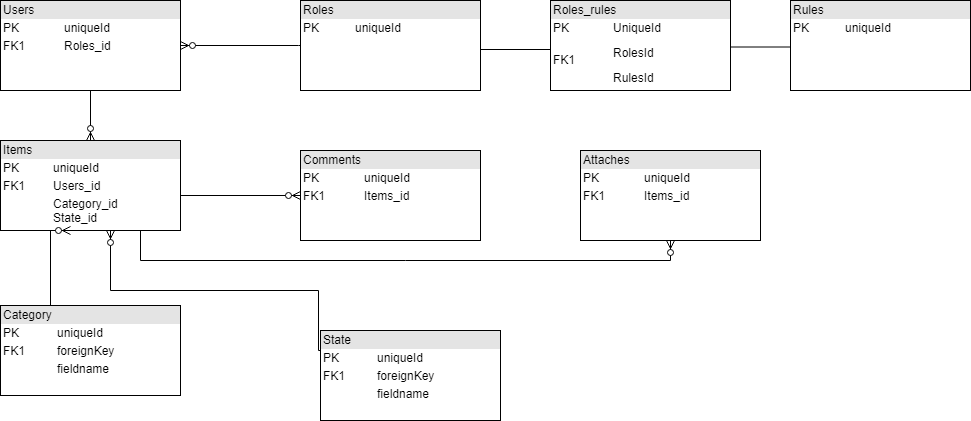

The diagram above was exported from draw.io. Its source (the exported page's mxGraphModel, read from the mxfile embedded in the PNG):
<mxGraphModel dx="1038" dy="539" grid="1" gridSize="10" guides="1" tooltips="1" connect="1" arrows="1" fold="1" page="1" pageScale="1" pageWidth="1100" pageHeight="850" background="#ffffff" math="0" shadow="0">
  <root>
    <mxCell id="0" />
    <mxCell id="1" parent="0" />
    <mxCell id="wbf5b6YF4gjfWfOQtxy4-4" value="&lt;div style=&quot;box-sizing: border-box ; width: 100% ; background: #e4e4e4 ; padding: 2px&quot;&gt;Users&lt;/div&gt;&lt;table style=&quot;width: 100% ; font-size: 1em&quot; cellpadding=&quot;2&quot; cellspacing=&quot;0&quot;&gt;&lt;tbody&gt;&lt;tr&gt;&lt;td&gt;PK&lt;/td&gt;&lt;td&gt;uniqueId&lt;/td&gt;&lt;/tr&gt;&lt;tr&gt;&lt;td&gt;FK1&lt;/td&gt;&lt;td&gt;Roles_id&lt;/td&gt;&lt;/tr&gt;&lt;tr&gt;&lt;td&gt;&lt;/td&gt;&lt;td&gt;&lt;br&gt;&lt;/td&gt;&lt;/tr&gt;&lt;/tbody&gt;&lt;/table&gt;" style="verticalAlign=top;align=left;overflow=fill;html=1;" vertex="1" parent="1">
      <mxGeometry x="70" y="20" width="180" height="90" as="geometry" />
    </mxCell>
    <mxCell id="wbf5b6YF4gjfWfOQtxy4-5" value="&lt;div style=&quot;box-sizing: border-box ; width: 100% ; background: #e4e4e4 ; padding: 2px&quot;&gt;Rules&lt;/div&gt;&lt;table style=&quot;width: 100% ; font-size: 1em&quot; cellpadding=&quot;2&quot; cellspacing=&quot;0&quot;&gt;&lt;tbody&gt;&lt;tr&gt;&lt;td&gt;PK&lt;/td&gt;&lt;td&gt;uniqueId&lt;/td&gt;&lt;/tr&gt;&lt;tr&gt;&lt;td&gt;&lt;br&gt;&lt;/td&gt;&lt;td&gt;&lt;br&gt;&lt;/td&gt;&lt;/tr&gt;&lt;/tbody&gt;&lt;/table&gt;" style="verticalAlign=top;align=left;overflow=fill;html=1;" vertex="1" parent="1">
      <mxGeometry x="860" y="20" width="180" height="90" as="geometry" />
    </mxCell>
    <mxCell id="wbf5b6YF4gjfWfOQtxy4-6" value="&lt;div style=&quot;box-sizing: border-box ; width: 100% ; background: #e4e4e4 ; padding: 2px&quot;&gt;Comments&lt;/div&gt;&lt;table style=&quot;width: 100% ; font-size: 1em&quot; cellpadding=&quot;2&quot; cellspacing=&quot;0&quot;&gt;&lt;tbody&gt;&lt;tr&gt;&lt;td&gt;PK&lt;/td&gt;&lt;td&gt;uniqueId&lt;/td&gt;&lt;/tr&gt;&lt;tr&gt;&lt;td&gt;FK1&lt;/td&gt;&lt;td&gt;Items_id&lt;/td&gt;&lt;/tr&gt;&lt;tr&gt;&lt;td&gt;&lt;/td&gt;&lt;td&gt;&lt;br&gt;&lt;/td&gt;&lt;/tr&gt;&lt;/tbody&gt;&lt;/table&gt;" style="verticalAlign=top;align=left;overflow=fill;html=1;" vertex="1" parent="1">
      <mxGeometry x="370" y="170" width="180" height="90" as="geometry" />
    </mxCell>
    <mxCell id="wbf5b6YF4gjfWfOQtxy4-7" value="&lt;div style=&quot;box-sizing: border-box ; width: 100% ; background: #e4e4e4 ; padding: 2px&quot;&gt;Items&lt;/div&gt;&lt;table style=&quot;width: 100% ; font-size: 1em&quot; cellpadding=&quot;2&quot; cellspacing=&quot;0&quot;&gt;&lt;tbody&gt;&lt;tr&gt;&lt;td&gt;PK&lt;/td&gt;&lt;td&gt;uniqueId&lt;/td&gt;&lt;/tr&gt;&lt;tr&gt;&lt;td&gt;FK1&lt;/td&gt;&lt;td&gt;Users_id&lt;/td&gt;&lt;/tr&gt;&lt;tr&gt;&lt;td&gt;&lt;/td&gt;&lt;td&gt;Category_id&lt;br&gt;State_id&lt;/td&gt;&lt;/tr&gt;&lt;/tbody&gt;&lt;/table&gt;" style="verticalAlign=top;align=left;overflow=fill;html=1;" vertex="1" parent="1">
      <mxGeometry x="70" y="160" width="180" height="90" as="geometry" />
    </mxCell>
    <mxCell id="wbf5b6YF4gjfWfOQtxy4-8" value="&lt;div style=&quot;box-sizing: border-box ; width: 100% ; background: #e4e4e4 ; padding: 2px&quot;&gt;Roles&lt;/div&gt;&lt;table style=&quot;width: 100% ; font-size: 1em&quot; cellpadding=&quot;2&quot; cellspacing=&quot;0&quot;&gt;&lt;tbody&gt;&lt;tr&gt;&lt;td&gt;PK&lt;/td&gt;&lt;td&gt;uniqueId&lt;/td&gt;&lt;/tr&gt;&lt;tr&gt;&lt;td&gt;&lt;br&gt;&lt;/td&gt;&lt;td&gt;&lt;br&gt;&lt;/td&gt;&lt;/tr&gt;&lt;/tbody&gt;&lt;/table&gt;" style="verticalAlign=top;align=left;overflow=fill;html=1;" vertex="1" parent="1">
      <mxGeometry x="370" y="20" width="180" height="90" as="geometry" />
    </mxCell>
    <mxCell id="wbf5b6YF4gjfWfOQtxy4-10" value="&lt;div style=&quot;box-sizing: border-box ; width: 100% ; background: #e4e4e4 ; padding: 2px&quot;&gt;Category&lt;/div&gt;&lt;table style=&quot;width: 100% ; font-size: 1em&quot; cellpadding=&quot;2&quot; cellspacing=&quot;0&quot;&gt;&lt;tbody&gt;&lt;tr&gt;&lt;td&gt;PK&lt;/td&gt;&lt;td&gt;uniqueId&lt;/td&gt;&lt;/tr&gt;&lt;tr&gt;&lt;td&gt;FK1&lt;/td&gt;&lt;td&gt;foreignKey&lt;/td&gt;&lt;/tr&gt;&lt;tr&gt;&lt;td&gt;&lt;/td&gt;&lt;td&gt;fieldname&lt;/td&gt;&lt;/tr&gt;&lt;/tbody&gt;&lt;/table&gt;" style="verticalAlign=top;align=left;overflow=fill;html=1;" vertex="1" parent="1">
      <mxGeometry x="70" y="325" width="180" height="90" as="geometry" />
    </mxCell>
    <mxCell id="wbf5b6YF4gjfWfOQtxy4-18" value="&lt;div style=&quot;box-sizing: border-box ; width: 100% ; background: #e4e4e4 ; padding: 2px&quot;&gt;Roles_rules&lt;/div&gt;&lt;table style=&quot;width: 100% ; font-size: 1em&quot; cellpadding=&quot;2&quot; cellspacing=&quot;0&quot;&gt;&lt;tbody&gt;&lt;tr&gt;&lt;td&gt;PK&lt;/td&gt;&lt;td&gt;UniqueId&lt;/td&gt;&lt;/tr&gt;&lt;tr&gt;&lt;td&gt;&lt;br&gt;FK1&lt;/td&gt;&lt;td&gt;RolesId&lt;/td&gt;&lt;/tr&gt;&lt;tr&gt;&lt;td&gt;&lt;br&gt;&lt;/td&gt;&lt;td&gt;RulesId&lt;/td&gt;&lt;/tr&gt;&lt;/tbody&gt;&lt;/table&gt;" style="verticalAlign=top;align=left;overflow=fill;html=1;" vertex="1" parent="1">
      <mxGeometry x="620" y="20" width="180" height="90" as="geometry" />
    </mxCell>
    <mxCell id="wbf5b6YF4gjfWfOQtxy4-19" value="" style="line;strokeWidth=1;fillColor=none;align=left;verticalAlign=middle;spacingTop=-1;spacingLeft=3;spacingRight=3;rotatable=0;labelPosition=right;points=[];portConstraint=eastwest;" vertex="1" parent="1">
      <mxGeometry x="145" y="145" width="30" height="30" as="geometry" />
    </mxCell>
    <mxCell id="wbf5b6YF4gjfWfOQtxy4-23" value="" style="line;strokeWidth=1;fillColor=none;align=left;verticalAlign=middle;spacingTop=-1;spacingLeft=3;spacingRight=3;rotatable=0;labelPosition=right;points=[];portConstraint=eastwest;" vertex="1" parent="1">
      <mxGeometry x="800" y="62.5" width="60" height="8" as="geometry" />
    </mxCell>
    <mxCell id="wbf5b6YF4gjfWfOQtxy4-24" value="" style="line;strokeWidth=1;fillColor=none;align=left;verticalAlign=middle;spacingTop=-1;spacingLeft=3;spacingRight=3;rotatable=0;labelPosition=right;points=[];portConstraint=eastwest;" vertex="1" parent="1">
      <mxGeometry x="550" y="65" width="70" height="8" as="geometry" />
    </mxCell>
    <mxCell id="wbf5b6YF4gjfWfOQtxy4-30" style="edgeStyle=orthogonalEdgeStyle;rounded=0;orthogonalLoop=1;jettySize=auto;html=1;endArrow=ERzeroToMany;endFill=1;entryX=0;entryY=0.5;entryDx=0;entryDy=0;" edge="1" parent="1" target="wbf5b6YF4gjfWfOQtxy4-6">
      <mxGeometry relative="1" as="geometry">
        <mxPoint x="250" y="215" as="sourcePoint" />
        <mxPoint x="300" y="201" as="targetPoint" />
        <Array as="points" />
      </mxGeometry>
    </mxCell>
    <mxCell id="wbf5b6YF4gjfWfOQtxy4-31" style="edgeStyle=orthogonalEdgeStyle;rounded=0;orthogonalLoop=1;jettySize=auto;html=1;exitX=0.5;exitY=1;exitDx=0;exitDy=0;endArrow=ERzeroToMany;endFill=1;entryX=0.5;entryY=0;entryDx=0;entryDy=0;" edge="1" parent="1" source="wbf5b6YF4gjfWfOQtxy4-4" target="wbf5b6YF4gjfWfOQtxy4-7">
      <mxGeometry relative="1" as="geometry">
        <mxPoint x="271" y="169.5" as="sourcePoint" />
        <mxPoint x="260" y="150" as="targetPoint" />
        <Array as="points" />
      </mxGeometry>
    </mxCell>
    <mxCell id="wbf5b6YF4gjfWfOQtxy4-32" style="edgeStyle=orthogonalEdgeStyle;rounded=0;orthogonalLoop=1;jettySize=auto;html=1;exitX=0.5;exitY=1;exitDx=0;exitDy=0;endArrow=ERzeroToMany;endFill=1;entryX=0.5;entryY=1;entryDx=0;entryDy=0;" edge="1" parent="1" source="wbf5b6YF4gjfWfOQtxy4-7">
      <mxGeometry relative="1" as="geometry">
        <mxPoint x="331" y="299" as="sourcePoint" />
        <mxPoint x="740" y="260" as="targetPoint" />
        <Array as="points">
          <mxPoint x="210" y="250" />
          <mxPoint x="210" y="280" />
          <mxPoint x="740" y="280" />
        </Array>
      </mxGeometry>
    </mxCell>
    <mxCell id="wbf5b6YF4gjfWfOQtxy4-33" style="edgeStyle=orthogonalEdgeStyle;rounded=0;orthogonalLoop=1;jettySize=auto;html=1;exitX=0.54;exitY=0.453;exitDx=0;exitDy=0;exitPerimeter=0;endArrow=ERzeroToMany;endFill=1;entryX=0.389;entryY=1;entryDx=0;entryDy=0;entryPerimeter=0;" edge="1" parent="1" target="wbf5b6YF4gjfWfOQtxy4-7">
      <mxGeometry relative="1" as="geometry">
        <mxPoint x="121" y="324.5" as="sourcePoint" />
        <mxPoint x="120" y="275.5" as="targetPoint" />
        <Array as="points">
          <mxPoint x="120" y="325" />
          <mxPoint x="120" y="250" />
        </Array>
      </mxGeometry>
    </mxCell>
    <mxCell id="wbf5b6YF4gjfWfOQtxy4-34" style="edgeStyle=orthogonalEdgeStyle;rounded=0;orthogonalLoop=1;jettySize=auto;html=1;endArrow=ERzeroToMany;endFill=1;entryX=1;entryY=0.5;entryDx=0;entryDy=0;" edge="1" parent="1" target="wbf5b6YF4gjfWfOQtxy4-4">
      <mxGeometry relative="1" as="geometry">
        <mxPoint x="370" y="65" as="sourcePoint" />
        <mxPoint x="280" y="130" as="targetPoint" />
        <Array as="points">
          <mxPoint x="368" y="65" />
        </Array>
      </mxGeometry>
    </mxCell>
    <mxCell id="wbf5b6YF4gjfWfOQtxy4-35" style="edgeStyle=orthogonalEdgeStyle;rounded=0;orthogonalLoop=1;jettySize=auto;html=1;endArrow=ERzeroToMany;endFill=1;" edge="1" parent="1">
      <mxGeometry relative="1" as="geometry">
        <mxPoint x="390" y="370" as="sourcePoint" />
        <mxPoint x="180" y="250" as="targetPoint" />
        <Array as="points">
          <mxPoint x="388" y="370" />
          <mxPoint x="388" y="310" />
        </Array>
      </mxGeometry>
    </mxCell>
    <mxCell id="wbf5b6YF4gjfWfOQtxy4-37" value="&lt;div style=&quot;box-sizing: border-box ; width: 100% ; background: #e4e4e4 ; padding: 2px&quot;&gt;Attaches&lt;/div&gt;&lt;table style=&quot;width: 100% ; font-size: 1em&quot; cellpadding=&quot;2&quot; cellspacing=&quot;0&quot;&gt;&lt;tbody&gt;&lt;tr&gt;&lt;td&gt;PK&lt;/td&gt;&lt;td&gt;uniqueId&lt;/td&gt;&lt;/tr&gt;&lt;tr&gt;&lt;td&gt;FK1&lt;/td&gt;&lt;td&gt;Items_id&lt;/td&gt;&lt;/tr&gt;&lt;tr&gt;&lt;td&gt;&lt;/td&gt;&lt;td&gt;&lt;br&gt;&lt;/td&gt;&lt;/tr&gt;&lt;/tbody&gt;&lt;/table&gt;" style="verticalAlign=top;align=left;overflow=fill;html=1;" vertex="1" parent="1">
      <mxGeometry x="650" y="170" width="180" height="90" as="geometry" />
    </mxCell>
    <mxCell id="wbf5b6YF4gjfWfOQtxy4-38" value="&lt;div style=&quot;box-sizing: border-box ; width: 100% ; background: #e4e4e4 ; padding: 2px&quot;&gt;State&lt;/div&gt;&lt;table style=&quot;width: 100% ; font-size: 1em&quot; cellpadding=&quot;2&quot; cellspacing=&quot;0&quot;&gt;&lt;tbody&gt;&lt;tr&gt;&lt;td&gt;PK&lt;/td&gt;&lt;td&gt;uniqueId&lt;/td&gt;&lt;/tr&gt;&lt;tr&gt;&lt;td&gt;FK1&lt;/td&gt;&lt;td&gt;foreignKey&lt;/td&gt;&lt;/tr&gt;&lt;tr&gt;&lt;td&gt;&lt;/td&gt;&lt;td&gt;fieldname&lt;/td&gt;&lt;/tr&gt;&lt;/tbody&gt;&lt;/table&gt;" style="verticalAlign=top;align=left;overflow=fill;html=1;" vertex="1" parent="1">
      <mxGeometry x="390" y="350" width="180" height="90" as="geometry" />
    </mxCell>
  </root>
</mxGraphModel>